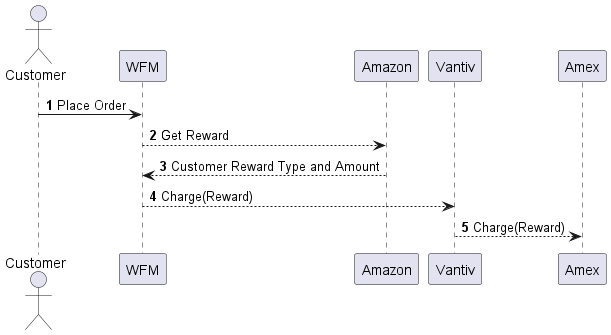

The diagram above was rendered by PlantUML. Its source (embedded in the PNG):
@startuml WFM Connection with Amazon
autonumber
actor Customer

Customer -> WFM: Place Order
WFM --> Amazon: Get Reward
Amazon --> WFM: Customer Reward Type and Amount

WFM --> Vantiv: Charge(Reward)
Vantiv --> Amex: Charge(Reward)

@enduml